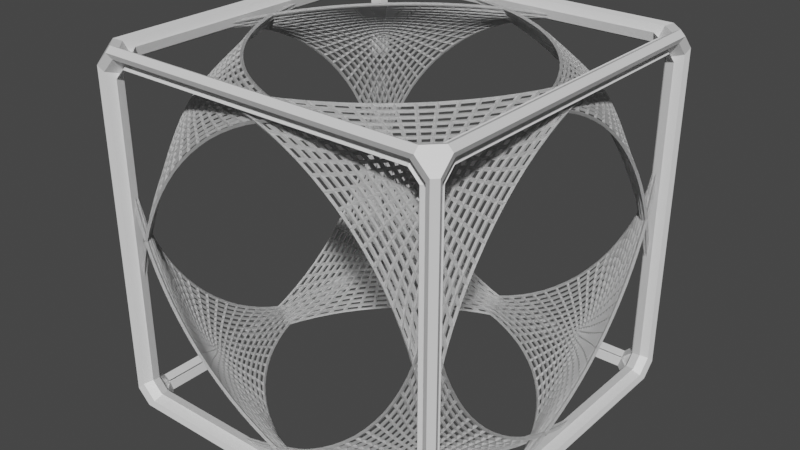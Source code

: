 # Source: Diamond4.blend  (saved by Blender 2.93.20; exported with 4.5.12 LTS)
import bpy
from mathutils import Matrix  # noqa: F401  (used for matrix-valued properties, if any)

bpy.ops.wm.read_factory_settings(use_empty=True)
scene = bpy.context.scene
scene.name = 'Scene'

# ---- collections
col_collection = bpy.data.collections.new('Collection'); scene.collection.children.link(col_collection)

# ---- materials (node trees are filled in below, after node groups)
mat_material = bpy.data.materials.new('Material')
mat_material.alpha_threshold = 0.0
mat_material.use_transparent_shadow = False
mat_material.line_color = (0.0, 0.0, 0.0, 1.0)

# ---- material node trees
mat_material.use_nodes = True; mat_material.node_tree.nodes.clear()
_N = mat_material.node_tree.nodes; _L = mat_material.node_tree.links
n0 = _N.new('ShaderNodeOutputMaterial'); n0.name = 'Material Output'; n0.location = (300, 300)
n1 = _N.new('ShaderNodeBsdfPrincipled'); n1.name = 'Principled BSDF'; n1.location = (10, 300)
n1.distribution = 'GGX'
n1.subsurface_method = 'BURLEY'
n1.inputs[2].default_value = 0.4
n1.inputs[3].default_value = 1.45
n1.inputs[27].default_value = (0.0, 0.0, 0.0, 1.0)
n1.inputs[28].default_value = 1.0
_L.new(n1.outputs[0], n0.inputs[0])
n0.is_active_output = True

# ---- world
world_world = bpy.data.worlds.new('World'); scene.world = world_world
world_world.use_nodes = True; world_world.node_tree.nodes.clear()
_N = world_world.node_tree.nodes; _L = world_world.node_tree.links
n0 = _N.new('ShaderNodeOutputWorld'); n0.name = 'World Output'; n0.location = (300, 300)
n1 = _N.new('ShaderNodeBackground'); n1.name = 'Background'; n1.location = (10, 300)
n1.inputs[0].default_value = (0.05088, 0.05088, 0.05088, 1.0)
_L.new(n1.outputs[0], n0.inputs[0])
n0.is_active_output = True
world_world.color = (0.05088, 0.05088, 0.05088)
world_world.use_sun_shadow = False
world_world.sun_shadow_jitter_overblur = 0.0

# ---- meshes
me_cube = bpy.data.meshes.new('Cube')
me_cube.from_pydata([(1.0, 1.0, 1.0), (1.0, 1.0, -1.0), (1.0, -1.0, 1.0), (1.0, -1.0, -1.0), (-1.0, 1.0, 1.0), (-1.0, 1.0, -1.0), (-1.0, -1.0, 1.0), (-1.0, -1.0, -1.0)], [], [(0, 4, 6, 2), (3, 2, 6, 7), (7, 6, 4, 5), (5, 1, 3, 7), (1, 0, 2, 3), (5, 4, 0, 1)])
_uv = me_cube.uv_layers.new(name='UVMap')
_uv.uv.foreach_set('vector', [0.625, 0.5, 0.875, 0.5, 0.875, 0.75, 0.625, 0.75, 0.375, 0.75, 0.625, 0.75, 0.625, 1.0, 0.375, 1.0, 0.375, 0.0, 0.625, 0.0, 0.625, 0.25, 0.375, 0.25, 0.125, 0.5, 0.375, 0.5, 0.375, 0.75, 0.125, 0.75, 0.375, 0.5, 0.625, 0.5, 0.625, 0.75, 0.375, 0.75, 0.375, 0.25, 0.625, 0.25, 0.625, 0.5, 0.375, 0.5])
me_cube.materials.append(mat_material)
me_cube.use_remesh_preserve_volume = False
me_cube.use_remesh_preserve_attributes = False
me_cube.use_mirror_vertex_groups = False
me_cube.update()
me_cube_003 = bpy.data.meshes.new('Cube.003')
me_cube_003.from_pydata([(1.0, 1.0, 1.0), (1.0, 1.0, -1.0), (1.0, -1.0, 1.0), (1.0, -1.0, -1.0), (-1.0, 1.0, 1.0), (-1.0, 1.0, -1.0), (-1.0, -1.0, 1.0), (-1.0, -1.0, -1.0)], [], [(0, 4, 6, 2), (3, 2, 6, 7), (7, 6, 4, 5), (5, 1, 3, 7), (1, 0, 2, 3), (5, 4, 0, 1)])
_uv = me_cube_003.uv_layers.new(name='UVMap')
_uv.uv.foreach_set('vector', [0.625, 0.5, 0.875, 0.5, 0.875, 0.75, 0.625, 0.75, 0.375, 0.75, 0.625, 0.75, 0.625, 1.0, 0.375, 1.0, 0.375, 0.0, 0.625, 0.0, 0.625, 0.25, 0.375, 0.25, 0.125, 0.5, 0.375, 0.5, 0.375, 0.75, 0.125, 0.75, 0.375, 0.5, 0.625, 0.5, 0.625, 0.75, 0.375, 0.75, 0.375, 0.25, 0.625, 0.25, 0.625, 0.5, 0.375, 0.5])
me_cube_003.materials.append(mat_material)
me_cube_003.use_remesh_preserve_volume = False
me_cube_003.use_remesh_preserve_attributes = False
me_cube_003.use_mirror_vertex_groups = False
me_cube_003.update()
me_cube_005 = bpy.data.meshes.new('Cube.005')
me_cube_005.from_pydata([(1.0, 1.0, 1.0), (1.0, 1.0, -1.0), (1.0, -1.0, 1.0), (1.0, -1.0, -1.0), (-1.0, 1.0, 1.0), (-1.0, 1.0, -1.0), (-1.0, -1.0, 1.0), (-1.0, -1.0, -1.0)], [], [(0, 4, 6, 2), (3, 2, 6, 7), (7, 6, 4, 5), (5, 1, 3, 7), (1, 0, 2, 3), (5, 4, 0, 1)])
_uv = me_cube_005.uv_layers.new(name='UVMap')
_uv.uv.foreach_set('vector', [0.625, 0.5, 0.875, 0.5, 0.875, 0.75, 0.625, 0.75, 0.375, 0.75, 0.625, 0.75, 0.625, 1.0, 0.375, 1.0, 0.375, 0.0, 0.625, 0.0, 0.625, 0.25, 0.375, 0.25, 0.125, 0.5, 0.375, 0.5, 0.375, 0.75, 0.125, 0.75, 0.375, 0.5, 0.625, 0.5, 0.625, 0.75, 0.375, 0.75, 0.375, 0.25, 0.625, 0.25, 0.625, 0.5, 0.375, 0.5])
me_cube_005.materials.append(mat_material)
me_cube_005.use_remesh_preserve_volume = False
me_cube_005.use_remesh_preserve_attributes = False
me_cube_005.use_mirror_vertex_groups = False
me_cube_005.update()
me_cube_006 = bpy.data.meshes.new('Cube.006')
me_cube_006.from_pydata([(1.0, 1.0, 1.0), (1.0, 1.0, -1.0), (1.0, -1.0, 1.0), (1.0, -1.0, -1.0), (-1.0, 1.0, 1.0), (-1.0, 1.0, -1.0), (-1.0, -1.0, 1.0), (-1.0, -1.0, -1.0)], [], [(0, 4, 6, 2), (3, 2, 6, 7), (7, 6, 4, 5), (5, 1, 3, 7), (1, 0, 2, 3), (5, 4, 0, 1)])
_uv = me_cube_006.uv_layers.new(name='UVMap')
_uv.uv.foreach_set('vector', [0.625, 0.5, 0.875, 0.5, 0.875, 0.75, 0.625, 0.75, 0.375, 0.75, 0.625, 0.75, 0.625, 1.0, 0.375, 1.0, 0.375, 0.0, 0.625, 0.0, 0.625, 0.25, 0.375, 0.25, 0.125, 0.5, 0.375, 0.5, 0.375, 0.75, 0.125, 0.75, 0.375, 0.5, 0.625, 0.5, 0.625, 0.75, 0.375, 0.75, 0.375, 0.25, 0.625, 0.25, 0.625, 0.5, 0.375, 0.5])
me_cube_006.materials.append(mat_material)
me_cube_006.use_remesh_preserve_volume = False
me_cube_006.use_remesh_preserve_attributes = False
me_cube_006.use_mirror_vertex_groups = False
me_cube_006.update()

# ---- objects
ob_cube = bpy.data.objects.new('Cube', me_cube)
ob_cube_001 = bpy.data.objects.new('Cube.001', me_cube_003)
ob_cube_003 = bpy.data.objects.new('Cube.003', me_cube_005)
ob_cube_002 = bpy.data.objects.new('Cube.002', me_cube_006)

# ---- transforms, parenting, visibility, modifiers, constraints
ob_cube.location = (0.0, 0.0, 0.0)
ob_cube.lock_rotations_4d = False
ob_cube.empty_display_type = 'ARROWS'
ob_cube.lineart.crease_threshold = 0.0
_m = ob_cube.modifiers.new('Wireframe', 'WIREFRAME')
_m.thickness = 0.22
_m.offset = 0.6316
_m.use_even_offset = False
_m.crease_weight = 0.0
_m = ob_cube.modifiers.new('Bevel', 'BEVEL')
_m.width = 0.06
_m.width_pct = 0.06
_m.use_clamp_overlap = False
_m.loop_slide = False
_m.spread = 0.0
ob_cube_001.location = (0.0, -0.001889, 0.0)
ob_cube_001.lock_rotations_4d = False
ob_cube_001.empty_display_type = 'ARROWS'
ob_cube_001.lineart.crease_threshold = 0.0
_m = ob_cube_001.modifiers.new('Bevel', 'BEVEL')
_m.width = 1.5
_m.width_pct = 1.5
_m.segments = 24
_m.affect = 'VERTICES'
_m.use_clamp_overlap = False
_m.loop_slide = False
_m.spread = 0.0
_m = ob_cube_001.modifiers.new('Wireframe', 'WIREFRAME')
_m.offset = 0.5
ob_cube_003.location = (0.0, -0.001889, 0.0)
ob_cube_003.lock_rotations_4d = False
ob_cube_003.empty_display_type = 'ARROWS'
ob_cube_003.hide_render = True
ob_cube_003.lineart.crease_threshold = 0.0
_m = ob_cube_003.modifiers.new('Bevel', 'BEVEL')
_m.width = 1.0
_m.width_pct = 1.0
_m.spread = 0.09
_m = ob_cube_003.modifiers.new('Wireframe', 'WIREFRAME')
_m.thickness = 0.0
_m.offset = -1.0
_m.use_replace = False
ob_cube_002.location = (0.0, -0.001889, 0.0)
ob_cube_002.lock_rotations_4d = False
ob_cube_002.empty_display_type = 'ARROWS'
ob_cube_002.lineart.crease_threshold = 0.0
_m = ob_cube_002.modifiers.new('Bevel', 'BEVEL')
_m.width = 1.5
_m.width_pct = 1.5
_m.segments = 24
_m.affect = 'VERTICES'
_m.use_clamp_overlap = False
_m.loop_slide = False
_m.spread = 0.0
_m = ob_cube_002.modifiers.new('Wireframe', 'WIREFRAME')
_m.offset = 0.5

# ---- collection membership
col_collection.objects.link(ob_cube)
col_collection.objects.link(ob_cube_001)
col_collection.objects.link(ob_cube_003)
col_collection.objects.link(ob_cube_002)

# ---- scene / render settings (as saved in the file)
scene.frame_start = 1; scene.frame_end = 250; scene.frame_set(2)
scene.render.engine = 'BLENDER_EEVEE_NEXT'
scene.cycles.use_denoising = False
scene.cycles.samples = 128
scene.cycles.sampling_pattern = 'TABULATED_SOBOL'
scene.cycles.use_adaptive_sampling = False
scene.cycles.use_light_tree = False
scene.view_settings.view_transform = 'Filmic'
bpy.context.view_layer.update()

# ---- added for rendering (the .blend has no active camera and no usable light): camera, sun
cam_auto = bpy.data.cameras.new('AutoCamera')
cam_auto.lens = 50.0
cam_auto.sensor_width = 36.0
cam_auto.clip_end = 1000.0
ob_auto_camera = bpy.data.objects.new('AutoCamera', cam_auto)
scene.collection.objects.link(ob_auto_camera)
ob_auto_camera.location = (3.45834, -4.15001, 2.76667)
ob_auto_camera.rotation_euler = (1.09748, -7.21219e-08, 0.694738)
scene.camera = ob_auto_camera
light_auto_sun = bpy.data.lights.new('AutoSun', 'SUN')
light_auto_sun.energy = 3.0
light_auto_sun.angle = 0.0523599
ob_auto_sun = bpy.data.objects.new('AutoSun', light_auto_sun)
scene.collection.objects.link(ob_auto_sun)
ob_auto_sun.rotation_euler = (0.872665, 0.174533, 0.523599)
bpy.context.view_layer.update()
